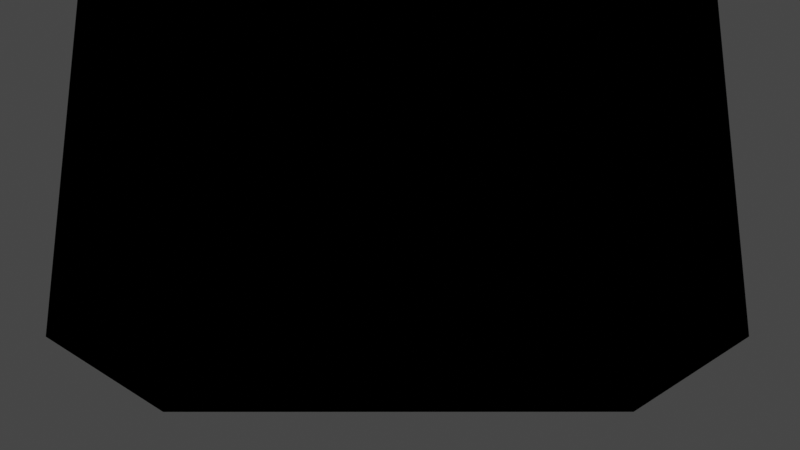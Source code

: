 # Source: disney_cloud.blend  (saved by Blender 2.81.15; exported with 4.5.12 LTS)
import bpy
from mathutils import Matrix  # noqa: F401  (used for matrix-valued properties, if any)

bpy.ops.wm.read_factory_settings(use_empty=True)
scene = bpy.context.scene
scene.name = 'Scene'

# ---- collections
col_collection = bpy.data.collections.new('Collection'); scene.collection.children.link(col_collection)

# ---- materials (node trees are filled in below, after node groups)
mat_material = bpy.data.materials.new('Material')
mat_material.alpha_threshold = 0.0
mat_material.line_color = (0.0, 0.0, 0.0, 1.0)

# ---- material node trees
mat_material.use_nodes = True; mat_material.node_tree.nodes.clear()
_N = mat_material.node_tree.nodes; _L = mat_material.node_tree.links
n0 = _N.new('NodeUndefined'); n0.name = 'Output (OSPRay)'; n0.location = (438, 351)
n1 = _N.new('ShaderNodeValToRGB'); n1.name = 'ColorRamp'; n1.location = (129, 344)
while len(n1.color_ramp.elements) > 1: n1.color_ramp.elements.remove(n1.color_ramp.elements[-1])
n1.color_ramp.elements[0].position = 0.0; n1.color_ramp.elements[0].color = (0.0, 0.0, 0.0, 0.0)
_e = n1.color_ramp.elements.new(1.0); _e.color = (1.0, 1.0, 1.0, 0.2)
_L.new(n1.outputs[0], n0.inputs[1])

# ---- world
world_world = bpy.data.worlds.new('World'); scene.world = world_world
world_world.use_nodes = True; world_world.node_tree.nodes.clear()
_N = world_world.node_tree.nodes; _L = world_world.node_tree.links
n0 = _N.new('ShaderNodeOutputWorld'); n0.name = 'World Output'; n0.location = (300, 300)
n1 = _N.new('ShaderNodeBackground'); n1.name = 'Background'; n1.location = (10, 300)
n1.inputs[0].default_value = (0.05088, 0.05088, 0.05088, 1.0)
_L.new(n1.outputs[0], n0.inputs[0])
n0.is_active_output = True
world_world.color = (0.05088, 0.05088, 0.05088)
world_world.use_sun_shadow = False
world_world.sun_shadow_jitter_overblur = 0.0

# ---- cameras
cam_camera = bpy.data.cameras.new('Camera')
cam_camera.clip_end = 2000.0
cam_camera.ortho_scale = 7.314
cam_camera.display_size = 100.0

# ---- lights
light_light = bpy.data.lights.new('Light', 'SUN')
light_light.transmission_factor = 0.0
light_light.angle = 0.1993
light_light.energy = 1000.0
light_light.shadow_soft_size = 0.1
light_light.shadow_cascade_max_distance = 1000.0

# ---- meshes
me_cube = bpy.data.meshes.new('Cube')
me_cube.from_pydata([(-220.0, -70.0, -300.0), (196.7, -70.0, -300.0), (196.7, 213.3, -300.0), (-220.0, 213.3, -300.0), (-220.0, -70.0, 210.0), (196.7, -70.0, 210.0), (196.7, 213.3, 210.0), (-220.0, 213.3, 210.0)], [], [(0, 1, 5, 4), (1, 2, 6, 5), (5, 6, 7, 4), (2, 6, 7, 3), (3, 7, 4, 0), (0, 1, 2, 3)])
me_cube.materials.append(mat_material)
me_cube.use_remesh_preserve_volume = False
me_cube.use_remesh_preserve_attributes = False
me_cube.use_mirror_vertex_groups = False
me_cube.update()

# ---- objects
ob_cube = bpy.data.objects.new('Cube', me_cube)
ob_light = bpy.data.objects.new('Light', light_light)
ob_camera = bpy.data.objects.new('Camera', cam_camera)

# ---- transforms, parenting, visibility, modifiers, constraints
ob_cube.location = (0.0, 0.0, 0.0)
ob_cube.rotation_euler = (1.571, -0.0, 0.0)
ob_cube.lock_rotations_4d = False
ob_cube.empty_display_type = 'ARROWS'
ob_cube.display_type = 'WIRE'
ob_cube.lineart.crease_threshold = 0.0
ob_light.location = (181.4, -145.3, 178.9)
ob_light.rotation_euler = (0.4056, -0.5128, 1.499)
ob_light.lock_rotations_4d = False
ob_light.empty_display_type = 'ARROWS'
ob_light.color = (0.0, 0.0, 0.0, 0.0)
ob_light.lineart.crease_threshold = 0.0
ob_camera.location = (990.8, 47.04, -227.8)
ob_camera.rotation_euler = (1.867, 0.0, 1.571)
ob_camera.scale = (1.0, 1.0, 1.0)
ob_camera.lock_rotations_4d = False
ob_camera.empty_display_type = 'ARROWS'
ob_camera.color = (0.0, 0.0, 0.0, 0.0)
ob_camera.display_type = 'WIRE'
ob_camera.lineart.crease_threshold = 0.0

# ---- collection membership
col_collection.objects.link(ob_cube)
col_collection.objects.link(ob_light)
col_collection.objects.link(ob_camera)

# ---- scene / render settings (as saved in the file)
scene.camera = ob_camera
scene.frame_start = 1; scene.frame_end = 250; scene.frame_set(1)
scene.render.engine = 'BLENDER_EEVEE_NEXT'
scene.render.resolution_percentage = 50
scene.cycles.use_denoising = False
scene.cycles.samples = 128
scene.cycles.sampling_pattern = 'TABULATED_SOBOL'
scene.cycles.use_adaptive_sampling = False
scene.cycles.use_light_tree = False
scene.view_settings.view_transform = 'Filmic'
bpy.context.view_layer.update()

